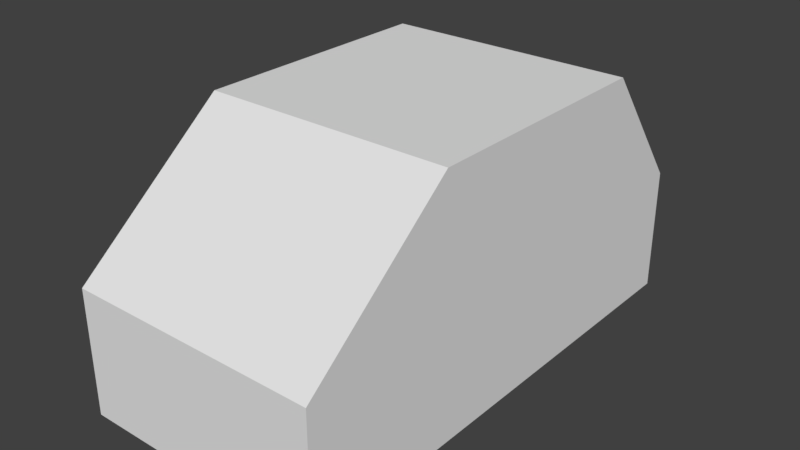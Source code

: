 # Source: honda_3.test.blend  (saved by Blender 2.79.0; exported with 4.5.12 LTS)
import bpy
from mathutils import Matrix  # noqa: F401  (used for matrix-valued properties, if any)

bpy.ops.wm.read_factory_settings(use_empty=True)
scene = bpy.context.scene
scene.name = 'Scene'

# ---- collections
col_collection_1 = bpy.data.collections.new('Collection 1'); scene.collection.children.link(col_collection_1)

# ---- materials (node trees are filled in below, after node groups)
mat_material = bpy.data.materials.new('Material')
mat_material.alpha_threshold = 0.0
mat_material.use_transparent_shadow = False
mat_material.roughness = 0.5
mat_material.line_color = (0.0, 0.0, 0.0, 1.0)

# ---- material node trees

# ---- world
world_world = bpy.data.worlds.new('World'); scene.world = world_world
world_world.color = (0.05088, 0.05088, 0.05088)
world_world.use_sun_shadow = False
world_world.sun_shadow_jitter_overblur = 0.0
world_world.cycles.sampling_method = 'MANUAL'

# ---- meshes
me_cube_002 = bpy.data.meshes.new('Cube.002')
me_cube_002.from_pydata([(-1.0, -2.229, -1.0), (-1.0, -1.0, 1.0), (-1.0, 1.762, -1.0), (-1.0, 1.0, 1.0), (1.0, -2.229, -1.0), (1.0, -1.0, 1.0), (1.0, 1.762, -1.0), (1.0, 1.0, 1.0), (-1.0, -2.229, 0.0), (1.0, -2.229, 0.0), (0.0, -1.0, 1.0), (0.0, -2.229, -1.0), (0.0, -2.229, 0.0), (-1.0, 1.762, 0.0), (0.0, 1.0, 1.0), (1.0, 1.762, 0.0), (0.0, 1.762, -1.0), (0.0, 1.762, 0.0)], [], [(1, 3, 13, 2, 0, 8), (17, 15, 6, 16), (7, 5, 9, 4, 6, 15), (12, 8, 0, 11), (0, 2, 16, 6, 4, 11), (5, 7, 14, 3, 1, 10), (9, 12, 11, 4), (5, 10, 12, 9), (10, 1, 8, 12), (13, 17, 16, 2), (3, 14, 17, 13), (14, 7, 15, 17)])
me_cube_002.materials.append(mat_material)
me_cube_002.use_remesh_preserve_volume = False
me_cube_002.use_remesh_preserve_attributes = False
me_cube_002.use_mirror_vertex_groups = False
me_cube_002.update()

# ---- objects
ob_honda = bpy.data.objects.new('honda', me_cube_002)

# ---- transforms, parenting, visibility, modifiers, constraints
ob_honda.location = (0.0, 0.0, 1.0)
ob_honda.lineart.crease_threshold = 0.0

# ---- collection membership
col_collection_1.objects.link(ob_honda)

# ---- scene / render settings (as saved in the file)
scene.frame_start = 1; scene.frame_end = 250; scene.frame_set(0)
scene.render.engine = 'BLENDER_EEVEE_NEXT'
scene.render.resolution_percentage = 50
scene.render.dither_intensity = 0.0
scene.cycles.use_denoising = False
scene.cycles.samples = 128
scene.cycles.sampling_pattern = 'TABULATED_SOBOL'
scene.cycles.light_sampling_threshold = 0.0
scene.cycles.use_adaptive_sampling = False
scene.cycles.use_light_tree = False
scene.cycles.blur_glossy = 0.0
scene.cycles.sample_clamp_indirect = 0.0
scene.view_settings.view_transform = 'Standard'
bpy.context.view_layer.update()

# ---- added for rendering (the .blend has no active camera and no usable light): camera, sun
cam_auto = bpy.data.cameras.new('AutoCamera')
cam_auto.lens = 50.0
cam_auto.sensor_width = 36.0
cam_auto.clip_end = 1000.0
ob_auto_camera = bpy.data.objects.new('AutoCamera', cam_auto)
scene.collection.objects.link(ob_auto_camera)
ob_auto_camera.location = (4.52631, -5.66521, 4.62105)
ob_auto_camera.rotation_euler = (1.09748, -7.21219e-08, 0.694738)
scene.camera = ob_auto_camera
light_auto_sun = bpy.data.lights.new('AutoSun', 'SUN')
light_auto_sun.energy = 3.0
light_auto_sun.angle = 0.0523599
ob_auto_sun = bpy.data.objects.new('AutoSun', light_auto_sun)
scene.collection.objects.link(ob_auto_sun)
ob_auto_sun.rotation_euler = (0.872665, 0.174533, 0.523599)
bpy.context.view_layer.update()

